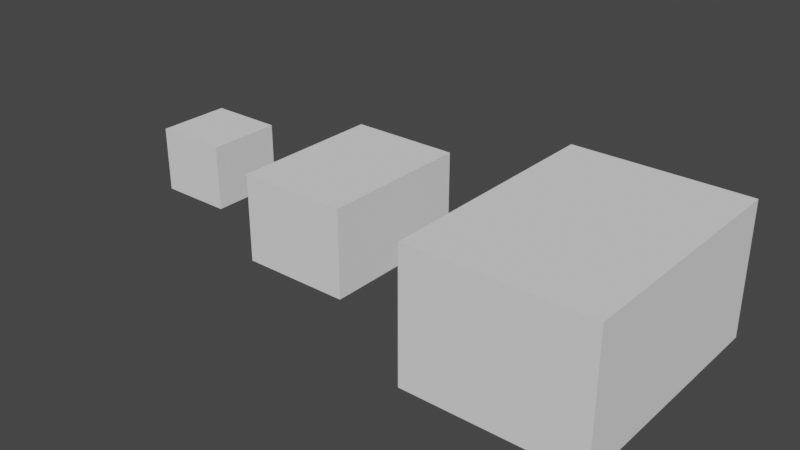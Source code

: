 # Source: Box.blend  (saved by Blender 2.93.21; exported with 4.5.12 LTS)
import bpy
from mathutils import Matrix  # noqa: F401  (used for matrix-valued properties, if any)

bpy.ops.wm.read_factory_settings(use_empty=True)
scene = bpy.context.scene
scene.name = 'Scene'

# ---- collections
col_collection = bpy.data.collections.new('Collection'); scene.collection.children.link(col_collection)

# ---- world
world_world = bpy.data.worlds.new('World'); scene.world = world_world
world_world.use_nodes = True; world_world.node_tree.nodes.clear()
_N = world_world.node_tree.nodes; _L = world_world.node_tree.links
n0 = _N.new('ShaderNodeOutputWorld'); n0.name = 'World Output'; n0.location = (300, 300)
n1 = _N.new('ShaderNodeBackground'); n1.name = 'Background'; n1.location = (10, 300)
n1.inputs[0].default_value = (0.05088, 0.05088, 0.05088, 1.0)
_L.new(n1.outputs[0], n0.inputs[0])
n0.is_active_output = True
world_world.color = (0.05088, 0.05088, 0.05088)
world_world.use_sun_shadow = False
world_world.sun_shadow_jitter_overblur = 0.0

# ---- meshes
me_cube_001 = bpy.data.meshes.new('Cube.001')
me_cube_001.from_pydata([(-0.085, -0.085, -0.075), (-0.085, -0.085, 0.075), (-0.085, 0.085, -0.075), (-0.085, 0.085, 0.075), (0.085, -0.085, -0.075), (0.085, -0.085, 0.075), (0.085, 0.085, -0.075), (0.085, 0.085, 0.075)], [], [(0, 1, 3, 2), (2, 3, 7, 6), (6, 7, 5, 4), (4, 5, 1, 0), (2, 6, 4, 0), (7, 3, 1, 5)])
_uv = me_cube_001.uv_layers.new(name='UVMap')
_uv.uv.foreach_set('vector', [0.75, 0.5, 0.75, 0.25, 1.0, 0.25, 1.0, 0.5, 0.0, 0.5, 5.96e-08, 0.25, 0.25, 0.25, 0.25, 0.5, 0.25, 0.5, 0.25, 0.25, 0.5, 0.25, 0.5, 0.5, 0.5, 0.5, 0.5, 0.25, 0.75, 0.25, 0.75, 0.5, 0.75, 0.75, 0.5, 0.75, 0.5, 0.5, 0.75, 0.5, 0.5, 0.0, 0.75, 0.0, 0.75, 0.25, 0.5, 0.25])
me_cube_001.use_remesh_fix_poles = True
me_cube_001.use_remesh_preserve_attributes = False
me_cube_001.update()
me_cube_002 = bpy.data.meshes.new('Cube.002')
me_cube_002.from_pydata([(-0.125, -0.175, -0.1), (-0.125, -0.175, 0.1), (-0.125, 0.175, -0.1), (-0.125, 0.175, 0.1), (0.125, -0.175, -0.1), (0.125, -0.175, 0.1), (0.125, 0.175, -0.1), (0.125, 0.175, 0.1)], [], [(0, 1, 3, 2), (2, 3, 7, 6), (6, 7, 5, 4), (4, 5, 1, 0), (2, 6, 4, 0), (7, 3, 1, 5)])
_uv = me_cube_002.uv_layers.new(name='UVMap')
_uv.uv.foreach_set('vector', [0.75, 0.3929, 0.6071, 0.25, 0.8571, 1.68e-07, 1.0, 0.1429, 0.1429, 1.0, 0.0, 0.8571, 0.1786, 0.6786, 0.3214, 0.8214, 0.3214, 0.8214, 0.1786, 0.6786, 0.4286, 0.4286, 0.5714, 0.5714, 0.5714, 0.5714, 0.4286, 0.4286, 0.6071, 0.25, 0.75, 0.3929, 1.0, 0.6429, 0.8214, 0.8214, 0.5714, 0.5714, 0.75, 0.3929, 0.1786, 0.1786, 0.3571, 0.0, 0.6071, 0.25, 0.4286, 0.4286])
me_cube_002.use_remesh_fix_poles = True
me_cube_002.use_remesh_preserve_attributes = False
me_cube_002.update()
me_cube_003 = bpy.data.meshes.new('Cube.003')
me_cube_003.from_pydata([(-0.2, -0.275, -0.15), (-0.2, -0.275, 0.15), (-0.2, 0.275, -0.15), (-0.2, 0.275, 0.15), (0.2, -0.275, -0.15), (0.2, -0.275, 0.15), (0.2, 0.275, -0.15), (0.2, 0.275, 0.15)], [], [(0, 1, 3, 2), (2, 3, 7, 6), (6, 7, 5, 4), (4, 5, 1, 0), (2, 6, 4, 0), (7, 3, 1, 5)])
_uv = me_cube_003.uv_layers.new(name='UVMap')
_uv.uv.foreach_set('vector', [0.7501, 0.3866, 0.6139, 0.2501, 0.8642, 0.0003871, 1.0, 0.1369, 0.1358, 0.9996, -0.0003865, 0.8631, 0.1816, 0.6815, 0.3178, 0.818, 0.3178, 0.818, 0.1816, 0.6815, 0.4319, 0.4317, 0.5681, 0.5683, 0.5681, 0.5683, 0.4319, 0.4317, 0.6139, 0.2501, 0.7501, 0.3866, 0.9999, 0.6369, 0.8178, 0.8185, 0.5681, 0.5683, 0.7501, 0.3866, 0.1822, 0.1815, 0.3642, -0.0001448, 0.6139, 0.2501, 0.4319, 0.4317])
me_cube_003.use_remesh_fix_poles = True
me_cube_003.use_remesh_preserve_attributes = False
me_cube_003.update()

# ---- objects
ob_small_box = bpy.data.objects.new('Small Box', me_cube_001)
ob_medium_box = bpy.data.objects.new('Medium Box', me_cube_002)
ob_big_box = bpy.data.objects.new('Big Box', me_cube_003)

# ---- transforms, parenting, visibility, modifiers, constraints
ob_small_box.location = (-0.3361, 0.0, 0.0)
ob_medium_box.location = (0.06944, 0.0, 0.0)
ob_big_box.location = (0.6277, 0.0, 0.0)

# ---- collection membership
col_collection.objects.link(ob_small_box)
col_collection.objects.link(ob_medium_box)
col_collection.objects.link(ob_big_box)

# ---- scene / render settings (as saved in the file)
scene.frame_start = 1; scene.frame_end = 250; scene.frame_set(1)
scene.render.engine = 'BLENDER_EEVEE_NEXT'
scene.cycles.use_denoising = False
scene.cycles.samples = 128
scene.cycles.sampling_pattern = 'TABULATED_SOBOL'
scene.cycles.use_adaptive_sampling = False
scene.cycles.use_light_tree = False
scene.view_settings.view_transform = 'Filmic'
bpy.context.view_layer.update()

# ---- added for rendering (the .blend has no active camera and no usable light): camera, sun
cam_auto = bpy.data.cameras.new('AutoCamera')
cam_auto.lens = 50.0
cam_auto.sensor_width = 36.0
cam_auto.clip_end = 1000.0
ob_auto_camera = bpy.data.objects.new('AutoCamera', cam_auto)
scene.collection.objects.link(ob_auto_camera)
ob_auto_camera.location = (1.49593, -1.55117, 1.03411)
ob_auto_camera.rotation_euler = (1.09748, -7.21219e-08, 0.694738)
scene.camera = ob_auto_camera
light_auto_sun = bpy.data.lights.new('AutoSun', 'SUN')
light_auto_sun.energy = 3.0
light_auto_sun.angle = 0.0523599
ob_auto_sun = bpy.data.objects.new('AutoSun', light_auto_sun)
scene.collection.objects.link(ob_auto_sun)
ob_auto_sun.rotation_euler = (0.872665, 0.174533, 0.523599)
bpy.context.view_layer.update()
